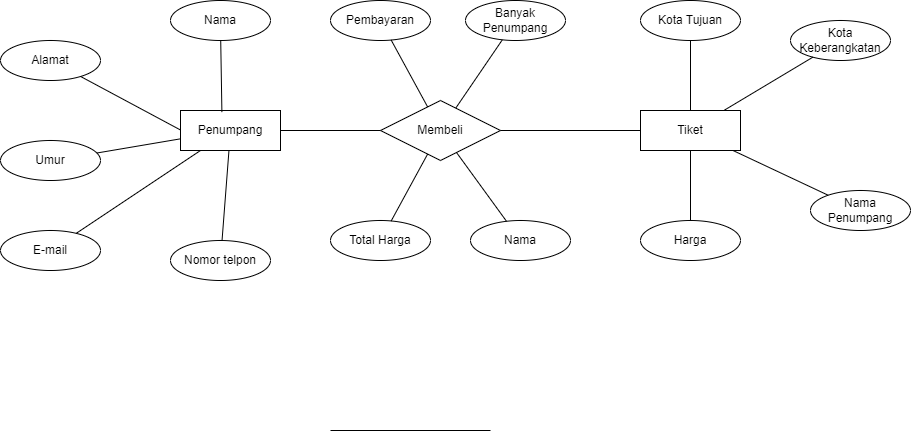

The diagram above was exported from draw.io. Its source (the exported page's mxGraphModel, read from the mxfile embedded in the PNG):
<mxGraphModel dx="1900" dy="566" grid="1" gridSize="10" guides="1" tooltips="1" connect="1" arrows="1" fold="1" page="1" pageScale="1" pageWidth="850" pageHeight="1100" math="0" shadow="0">
  <root>
    <mxCell id="0" />
    <mxCell id="1" parent="0" />
    <mxCell id="S1szRJkgbIud6nnRVvFV-1" value="Membeli&lt;br&gt;" style="shape=rhombus;perimeter=rhombusPerimeter;whiteSpace=wrap;html=1;align=center;" parent="1" vertex="1">
      <mxGeometry x="340" y="240" width="120" height="60" as="geometry" />
    </mxCell>
    <mxCell id="S1szRJkgbIud6nnRVvFV-2" value="Penumpang" style="whiteSpace=wrap;html=1;align=center;" parent="1" vertex="1">
      <mxGeometry x="140" y="250" width="100" height="40" as="geometry" />
    </mxCell>
    <mxCell id="S1szRJkgbIud6nnRVvFV-3" value="Tiket" style="whiteSpace=wrap;html=1;align=center;" parent="1" vertex="1">
      <mxGeometry x="600" y="250" width="100" height="40" as="geometry" />
    </mxCell>
    <mxCell id="S1szRJkgbIud6nnRVvFV-4" value="Nama" style="ellipse;whiteSpace=wrap;html=1;align=center;" parent="1" vertex="1">
      <mxGeometry x="130" y="140" width="100" height="40" as="geometry" />
    </mxCell>
    <mxCell id="S1szRJkgbIud6nnRVvFV-5" value="Alamat" style="ellipse;whiteSpace=wrap;html=1;align=center;" parent="1" vertex="1">
      <mxGeometry x="-40" y="180" width="100" height="40" as="geometry" />
    </mxCell>
    <mxCell id="S1szRJkgbIud6nnRVvFV-6" value="Umur" style="ellipse;whiteSpace=wrap;html=1;align=center;" parent="1" vertex="1">
      <mxGeometry x="-40" y="280" width="100" height="40" as="geometry" />
    </mxCell>
    <mxCell id="S1szRJkgbIud6nnRVvFV-7" value="E-mail" style="ellipse;whiteSpace=wrap;html=1;align=center;" parent="1" vertex="1">
      <mxGeometry x="-40" y="370" width="100" height="40" as="geometry" />
    </mxCell>
    <mxCell id="S1szRJkgbIud6nnRVvFV-8" value="Nomor telpon" style="ellipse;whiteSpace=wrap;html=1;align=center;" parent="1" vertex="1">
      <mxGeometry x="130" y="380" width="100" height="40" as="geometry" />
    </mxCell>
    <mxCell id="S1szRJkgbIud6nnRVvFV-11" value="" style="endArrow=none;html=1;rounded=0;entryX=0.414;entryY=0.04;entryDx=0;entryDy=0;entryPerimeter=0;" parent="1" source="S1szRJkgbIud6nnRVvFV-4" target="S1szRJkgbIud6nnRVvFV-2" edge="1">
      <mxGeometry relative="1" as="geometry">
        <mxPoint x="160" y="150" as="sourcePoint" />
        <mxPoint x="320" y="150" as="targetPoint" />
      </mxGeometry>
    </mxCell>
    <mxCell id="S1szRJkgbIud6nnRVvFV-12" value="" style="endArrow=none;html=1;rounded=0;" parent="1" source="S1szRJkgbIud6nnRVvFV-6" target="S1szRJkgbIud6nnRVvFV-2" edge="1">
      <mxGeometry relative="1" as="geometry">
        <mxPoint x="50" y="339.5" as="sourcePoint" />
        <mxPoint x="210" y="339.5" as="targetPoint" />
      </mxGeometry>
    </mxCell>
    <mxCell id="S1szRJkgbIud6nnRVvFV-13" value="" style="endArrow=none;html=1;rounded=0;" parent="1" source="S1szRJkgbIud6nnRVvFV-5" edge="1">
      <mxGeometry relative="1" as="geometry">
        <mxPoint x="-20" y="269.5" as="sourcePoint" />
        <mxPoint x="140" y="269.5" as="targetPoint" />
      </mxGeometry>
    </mxCell>
    <mxCell id="S1szRJkgbIud6nnRVvFV-14" value="" style="endArrow=none;html=1;rounded=0;" parent="1" source="S1szRJkgbIud6nnRVvFV-2" target="S1szRJkgbIud6nnRVvFV-8" edge="1">
      <mxGeometry relative="1" as="geometry">
        <mxPoint x="160" y="369.5" as="sourcePoint" />
        <mxPoint x="320" y="369.5" as="targetPoint" />
      </mxGeometry>
    </mxCell>
    <mxCell id="S1szRJkgbIud6nnRVvFV-15" value="" style="endArrow=none;html=1;rounded=0;" parent="1" source="S1szRJkgbIud6nnRVvFV-7" target="S1szRJkgbIud6nnRVvFV-2" edge="1">
      <mxGeometry relative="1" as="geometry">
        <mxPoint x="170" y="379.5" as="sourcePoint" />
        <mxPoint x="330" y="379.5" as="targetPoint" />
      </mxGeometry>
    </mxCell>
    <mxCell id="S1szRJkgbIud6nnRVvFV-16" value="" style="endArrow=none;html=1;rounded=0;exitX=1;exitY=0.5;exitDx=0;exitDy=0;entryX=0;entryY=0.5;entryDx=0;entryDy=0;" parent="1" source="S1szRJkgbIud6nnRVvFV-2" target="S1szRJkgbIud6nnRVvFV-1" edge="1">
      <mxGeometry relative="1" as="geometry">
        <mxPoint x="290" y="320" as="sourcePoint" />
        <mxPoint x="450" y="320" as="targetPoint" />
      </mxGeometry>
    </mxCell>
    <mxCell id="S1szRJkgbIud6nnRVvFV-17" value="" style="endArrow=none;html=1;rounded=0;exitX=1;exitY=0.5;exitDx=0;exitDy=0;entryX=0;entryY=0.5;entryDx=0;entryDy=0;" parent="1" source="S1szRJkgbIud6nnRVvFV-1" target="S1szRJkgbIud6nnRVvFV-3" edge="1">
      <mxGeometry relative="1" as="geometry">
        <mxPoint x="460" y="360" as="sourcePoint" />
        <mxPoint x="620" y="360" as="targetPoint" />
      </mxGeometry>
    </mxCell>
    <mxCell id="S1szRJkgbIud6nnRVvFV-19" value="Kota Keberangkatan" style="ellipse;whiteSpace=wrap;html=1;align=center;" parent="1" vertex="1">
      <mxGeometry x="750" y="160" width="100" height="40" as="geometry" />
    </mxCell>
    <mxCell id="S1szRJkgbIud6nnRVvFV-20" value="Kota Tujuan" style="ellipse;whiteSpace=wrap;html=1;align=center;" parent="1" vertex="1">
      <mxGeometry x="600" y="140" width="100" height="40" as="geometry" />
    </mxCell>
    <mxCell id="S1szRJkgbIud6nnRVvFV-21" value="Nama Penumpang" style="ellipse;whiteSpace=wrap;html=1;align=center;" parent="1" vertex="1">
      <mxGeometry x="770" y="330" width="100" height="40" as="geometry" />
    </mxCell>
    <mxCell id="S1szRJkgbIud6nnRVvFV-22" value="Harga&lt;br&gt;" style="ellipse;whiteSpace=wrap;html=1;align=center;" parent="1" vertex="1">
      <mxGeometry x="600" y="360" width="100" height="40" as="geometry" />
    </mxCell>
    <mxCell id="S1szRJkgbIud6nnRVvFV-24" value="Nama" style="ellipse;whiteSpace=wrap;html=1;align=center;" parent="1" vertex="1">
      <mxGeometry x="430" y="360" width="100" height="40" as="geometry" />
    </mxCell>
    <mxCell id="S1szRJkgbIud6nnRVvFV-25" value="Total Harga" style="ellipse;whiteSpace=wrap;html=1;align=center;" parent="1" vertex="1">
      <mxGeometry x="290" y="360" width="100" height="40" as="geometry" />
    </mxCell>
    <mxCell id="S1szRJkgbIud6nnRVvFV-26" value="Banyak Penumpang" style="ellipse;whiteSpace=wrap;html=1;align=center;" parent="1" vertex="1">
      <mxGeometry x="425" y="140" width="100" height="40" as="geometry" />
    </mxCell>
    <mxCell id="S1szRJkgbIud6nnRVvFV-27" value="Pembayaran" style="ellipse;whiteSpace=wrap;html=1;align=center;" parent="1" vertex="1">
      <mxGeometry x="290" y="140" width="100" height="40" as="geometry" />
    </mxCell>
    <mxCell id="S1szRJkgbIud6nnRVvFV-28" value="" style="endArrow=none;html=1;rounded=0;" parent="1" source="S1szRJkgbIud6nnRVvFV-25" target="S1szRJkgbIud6nnRVvFV-1" edge="1">
      <mxGeometry relative="1" as="geometry">
        <mxPoint x="290" y="330" as="sourcePoint" />
        <mxPoint x="450" y="330" as="targetPoint" />
      </mxGeometry>
    </mxCell>
    <mxCell id="S1szRJkgbIud6nnRVvFV-29" value="" style="endArrow=none;html=1;rounded=0;" parent="1" source="S1szRJkgbIud6nnRVvFV-1" target="S1szRJkgbIud6nnRVvFV-24" edge="1">
      <mxGeometry relative="1" as="geometry">
        <mxPoint x="380" y="460" as="sourcePoint" />
        <mxPoint x="540" y="460" as="targetPoint" />
      </mxGeometry>
    </mxCell>
    <mxCell id="S1szRJkgbIud6nnRVvFV-30" value="" style="endArrow=none;html=1;rounded=0;" parent="1" source="S1szRJkgbIud6nnRVvFV-1" target="S1szRJkgbIud6nnRVvFV-27" edge="1">
      <mxGeometry relative="1" as="geometry">
        <mxPoint x="230" y="510" as="sourcePoint" />
        <mxPoint x="390" y="510" as="targetPoint" />
      </mxGeometry>
    </mxCell>
    <mxCell id="S1szRJkgbIud6nnRVvFV-31" value="" style="endArrow=none;html=1;rounded=0;" parent="1" source="S1szRJkgbIud6nnRVvFV-1" target="S1szRJkgbIud6nnRVvFV-26" edge="1">
      <mxGeometry relative="1" as="geometry">
        <mxPoint x="240" y="520" as="sourcePoint" />
        <mxPoint x="400" y="520" as="targetPoint" />
      </mxGeometry>
    </mxCell>
    <mxCell id="S1szRJkgbIud6nnRVvFV-32" value="" style="endArrow=none;html=1;rounded=0;" parent="1" source="S1szRJkgbIud6nnRVvFV-3" target="S1szRJkgbIud6nnRVvFV-22" edge="1">
      <mxGeometry relative="1" as="geometry">
        <mxPoint x="510" y="450" as="sourcePoint" />
        <mxPoint x="670" y="450" as="targetPoint" />
      </mxGeometry>
    </mxCell>
    <mxCell id="S1szRJkgbIud6nnRVvFV-34" value="" style="endArrow=none;html=1;rounded=0;" parent="1" source="S1szRJkgbIud6nnRVvFV-3" target="S1szRJkgbIud6nnRVvFV-20" edge="1">
      <mxGeometry relative="1" as="geometry">
        <mxPoint x="270" y="550" as="sourcePoint" />
        <mxPoint x="430" y="550" as="targetPoint" />
      </mxGeometry>
    </mxCell>
    <mxCell id="S1szRJkgbIud6nnRVvFV-35" value="" style="endArrow=none;html=1;rounded=0;" parent="1" source="S1szRJkgbIud6nnRVvFV-21" target="S1szRJkgbIud6nnRVvFV-3" edge="1">
      <mxGeometry relative="1" as="geometry">
        <mxPoint x="280" y="560" as="sourcePoint" />
        <mxPoint x="440" y="560" as="targetPoint" />
      </mxGeometry>
    </mxCell>
    <mxCell id="S1szRJkgbIud6nnRVvFV-36" value="" style="endArrow=none;html=1;rounded=0;" parent="1" edge="1">
      <mxGeometry relative="1" as="geometry">
        <mxPoint x="290" y="570" as="sourcePoint" />
        <mxPoint x="450" y="570" as="targetPoint" />
      </mxGeometry>
    </mxCell>
    <mxCell id="S1szRJkgbIud6nnRVvFV-38" value="" style="endArrow=none;html=1;rounded=0;" parent="1" source="S1szRJkgbIud6nnRVvFV-19" target="S1szRJkgbIud6nnRVvFV-3" edge="1">
      <mxGeometry relative="1" as="geometry">
        <mxPoint x="660" y="300" as="sourcePoint" />
        <mxPoint x="660" y="370" as="targetPoint" />
      </mxGeometry>
    </mxCell>
  </root>
</mxGraphModel>